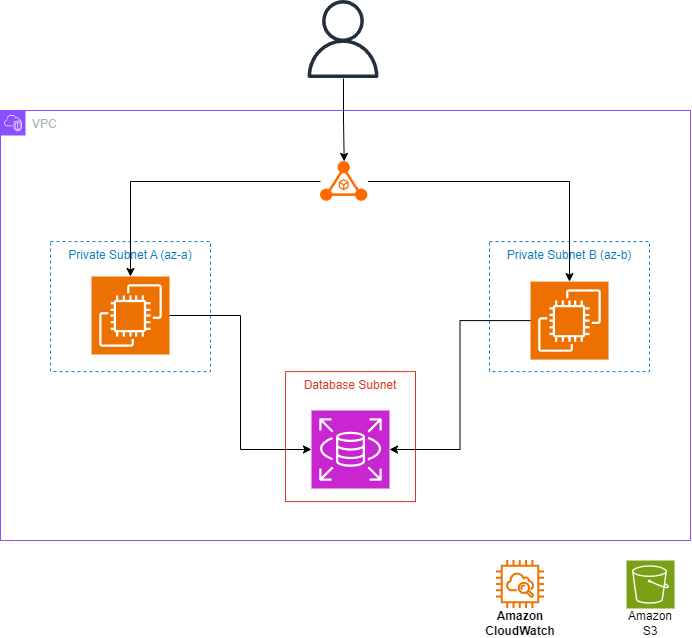

The diagram above was exported from draw.io. Its source (the exported page's mxGraphModel, read from the mxfile embedded in the PNG):
<mxGraphModel dx="1117" dy="1664" grid="0" gridSize="10" guides="1" tooltips="1" connect="1" arrows="1" fold="1" page="1" pageScale="1" pageWidth="827" pageHeight="1169" math="0" shadow="0">
  <root>
    <mxCell id="0" />
    <mxCell id="1" parent="0" />
    <mxCell id="Fq_TaA3zhnUOHfyB4guZ-17" parent="1" style="points=[[0,0],[0.25,0],[0.5,0],[0.75,0],[1,0],[1,0.25],[1,0.5],[1,0.75],[1,1],[0.75,1],[0.5,1],[0.25,1],[0,1],[0,0.75],[0,0.5],[0,0.25]];outlineConnect=0;gradientColor=none;html=1;whiteSpace=wrap;fontSize=12;fontStyle=0;container=1;pointerEvents=0;collapsible=0;recursiveResize=0;shape=mxgraph.aws4.group;grIcon=mxgraph.aws4.group_vpc2;strokeColor=#8C4FFF;fillColor=none;verticalAlign=top;align=left;spacingLeft=30;fontColor=#AAB7B8;dashed=0;" value="VPC" vertex="1">
      <mxGeometry height="430" width="690" x="70" y="-1030" as="geometry" />
    </mxCell>
    <mxCell id="Fq_TaA3zhnUOHfyB4guZ-19" parent="Fq_TaA3zhnUOHfyB4guZ-17" style="fillColor=none;strokeColor=#147EBA;dashed=1;verticalAlign=top;fontStyle=0;fontColor=#147EBA;whiteSpace=wrap;html=1;" value="Private Subnet A (az-a)" vertex="1">
      <mxGeometry height="130" width="160" x="50" y="131.1" as="geometry" />
    </mxCell>
    <mxCell id="Fq_TaA3zhnUOHfyB4guZ-20" parent="Fq_TaA3zhnUOHfyB4guZ-17" style="fillColor=none;strokeColor=#147EBA;dashed=1;verticalAlign=top;fontStyle=0;fontColor=#147EBA;whiteSpace=wrap;html=1;" value="Private Subnet B (az-b)" vertex="1">
      <mxGeometry height="130" width="160" x="489" y="131.1" as="geometry" />
    </mxCell>
    <mxCell id="Fq_TaA3zhnUOHfyB4guZ-25" parent="Fq_TaA3zhnUOHfyB4guZ-17" style="sketch=0;points=[[0,0,0],[0.25,0,0],[0.5,0,0],[0.75,0,0],[1,0,0],[0,1,0],[0.25,1,0],[0.5,1,0],[0.75,1,0],[1,1,0],[0,0.25,0],[0,0.5,0],[0,0.75,0],[1,0.25,0],[1,0.5,0],[1,0.75,0]];outlineConnect=0;fontColor=#232F3E;fillColor=#ED7100;strokeColor=#ffffff;dashed=0;verticalLabelPosition=bottom;verticalAlign=top;align=center;html=1;fontSize=12;fontStyle=0;aspect=fixed;shape=mxgraph.aws4.resourceIcon;resIcon=mxgraph.aws4.ec2;" value="" vertex="1">
      <mxGeometry height="78" width="78" x="91" y="166" as="geometry" />
    </mxCell>
    <mxCell id="Fq_TaA3zhnUOHfyB4guZ-26" parent="Fq_TaA3zhnUOHfyB4guZ-17" style="sketch=0;points=[[0,0,0],[0.25,0,0],[0.5,0,0],[0.75,0,0],[1,0,0],[0,1,0],[0.25,1,0],[0.5,1,0],[0.75,1,0],[1,1,0],[0,0.25,0],[0,0.5,0],[0,0.75,0],[1,0.25,0],[1,0.5,0],[1,0.75,0]];outlineConnect=0;fontColor=#232F3E;fillColor=#ED7100;strokeColor=#ffffff;dashed=0;verticalLabelPosition=bottom;verticalAlign=top;align=center;html=1;fontSize=12;fontStyle=0;aspect=fixed;shape=mxgraph.aws4.resourceIcon;resIcon=mxgraph.aws4.ec2;" value="" vertex="1">
      <mxGeometry height="78" width="78" x="530" y="171.1" as="geometry" />
    </mxCell>
    <mxCell id="Fq_TaA3zhnUOHfyB4guZ-27" parent="Fq_TaA3zhnUOHfyB4guZ-17" style="sketch=0;points=[[0,0,0],[0.25,0,0],[0.5,0,0],[0.75,0,0],[1,0,0],[0,1,0],[0.25,1,0],[0.5,1,0],[0.75,1,0],[1,1,0],[0,0.25,0],[0,0.5,0],[0,0.75,0],[1,0.25,0],[1,0.5,0],[1,0.75,0]];outlineConnect=0;fontColor=#232F3E;fillColor=#C925D1;strokeColor=#ffffff;dashed=0;verticalLabelPosition=bottom;verticalAlign=top;align=center;html=1;fontSize=12;fontStyle=0;aspect=fixed;shape=mxgraph.aws4.resourceIcon;resIcon=mxgraph.aws4.rds;" value="" vertex="1">
      <mxGeometry height="78" width="78" x="311" y="300" as="geometry" />
    </mxCell>
    <mxCell id="Fq_TaA3zhnUOHfyB4guZ-35" parent="Fq_TaA3zhnUOHfyB4guZ-17" style="fillColor=none;strokeColor=#DD3522;verticalAlign=top;fontStyle=0;fontColor=#DD3522;whiteSpace=wrap;html=1;" value="Database Subnet" vertex="1">
      <mxGeometry height="130" width="130" x="285" y="261.1" as="geometry" />
    </mxCell>
    <mxCell id="Fq_TaA3zhnUOHfyB4guZ-49" edge="1" parent="Fq_TaA3zhnUOHfyB4guZ-17" source="Fq_TaA3zhnUOHfyB4guZ-24" style="edgeStyle=orthogonalEdgeStyle;rounded=0;orthogonalLoop=1;jettySize=auto;html=1;" target="Fq_TaA3zhnUOHfyB4guZ-26">
      <mxGeometry relative="1" as="geometry" />
    </mxCell>
    <mxCell id="Fq_TaA3zhnUOHfyB4guZ-50" edge="1" parent="Fq_TaA3zhnUOHfyB4guZ-17" source="Fq_TaA3zhnUOHfyB4guZ-24" style="edgeStyle=orthogonalEdgeStyle;rounded=0;orthogonalLoop=1;jettySize=auto;html=1;" target="Fq_TaA3zhnUOHfyB4guZ-25">
      <mxGeometry relative="1" as="geometry" />
    </mxCell>
    <mxCell id="Fq_TaA3zhnUOHfyB4guZ-24" parent="Fq_TaA3zhnUOHfyB4guZ-17" style="points=[];aspect=fixed;html=1;align=center;shadow=0;dashed=0;fillColor=#FF6A00;strokeColor=none;shape=mxgraph.alibaba_cloud.alb_application_load_balancer_01;" value="" vertex="1">
      <mxGeometry height="40.2" width="47.400000000000006" x="320" y="50.9" as="geometry" />
    </mxCell>
    <mxCell id="Fq_TaA3zhnUOHfyB4guZ-52" edge="1" parent="Fq_TaA3zhnUOHfyB4guZ-17" source="Fq_TaA3zhnUOHfyB4guZ-25" style="edgeStyle=orthogonalEdgeStyle;rounded=0;orthogonalLoop=1;jettySize=auto;html=1;entryX=0;entryY=0.5;entryDx=0;entryDy=0;entryPerimeter=0;" target="Fq_TaA3zhnUOHfyB4guZ-27">
      <mxGeometry relative="1" as="geometry" />
    </mxCell>
    <mxCell id="Fq_TaA3zhnUOHfyB4guZ-53" edge="1" parent="Fq_TaA3zhnUOHfyB4guZ-17" source="Fq_TaA3zhnUOHfyB4guZ-26" style="edgeStyle=orthogonalEdgeStyle;rounded=0;orthogonalLoop=1;jettySize=auto;html=1;entryX=1;entryY=0.5;entryDx=0;entryDy=0;entryPerimeter=0;" target="Fq_TaA3zhnUOHfyB4guZ-27">
      <mxGeometry relative="1" as="geometry" />
    </mxCell>
    <mxCell id="Fq_TaA3zhnUOHfyB4guZ-29" edge="1" parent="1" source="Fq_TaA3zhnUOHfyB4guZ-7" style="edgeStyle=orthogonalEdgeStyle;rounded=0;orthogonalLoop=1;jettySize=auto;html=1;" target="Fq_TaA3zhnUOHfyB4guZ-24">
      <mxGeometry relative="1" as="geometry" />
    </mxCell>
    <mxCell id="Fq_TaA3zhnUOHfyB4guZ-7" parent="1" style="sketch=0;outlineConnect=0;fontColor=#232F3E;gradientColor=none;fillColor=#232F3D;strokeColor=none;dashed=0;verticalLabelPosition=bottom;verticalAlign=top;align=center;html=1;fontSize=12;fontStyle=0;aspect=fixed;pointerEvents=1;shape=mxgraph.aws4.user;" value="" vertex="1">
      <mxGeometry height="78" width="78" x="374" y="-1140" as="geometry" />
    </mxCell>
    <mxCell id="Fq_TaA3zhnUOHfyB4guZ-36" parent="1" style="sketch=0;points=[[0,0,0],[0.25,0,0],[0.5,0,0],[0.75,0,0],[1,0,0],[0,1,0],[0.25,1,0],[0.5,1,0],[0.75,1,0],[1,1,0],[0,0.25,0],[0,0.5,0],[0,0.75,0],[1,0.25,0],[1,0.5,0],[1,0.75,0]];outlineConnect=0;fontColor=#232F3E;fillColor=#7AA116;strokeColor=#ffffff;dashed=0;verticalLabelPosition=bottom;verticalAlign=top;align=center;html=1;fontSize=12;fontStyle=0;aspect=fixed;shape=mxgraph.aws4.resourceIcon;resIcon=mxgraph.aws4.s3;" value="" vertex="1">
      <mxGeometry height="48" width="48" x="696" y="-580" as="geometry" />
    </mxCell>
    <mxCell id="Fq_TaA3zhnUOHfyB4guZ-37" parent="1" style="sketch=0;outlineConnect=0;fontColor=#232F3E;gradientColor=none;fillColor=#ED7100;strokeColor=none;dashed=0;verticalLabelPosition=bottom;verticalAlign=top;align=center;html=1;fontSize=12;fontStyle=0;aspect=fixed;pointerEvents=1;shape=mxgraph.aws4.instance_with_cloudwatch2;" value="" vertex="1">
      <mxGeometry height="48" width="48" x="566" y="-580" as="geometry" />
    </mxCell>
    <mxCell id="Fq_TaA3zhnUOHfyB4guZ-54" parent="1" style="text;html=1;whiteSpace=wrap;strokeColor=none;fillColor=none;align=center;verticalAlign=middle;rounded=0;" value="&lt;b data-path-to-node=&quot;9,0,0&quot; data-index-in-node=&quot;28&quot;&gt;Amazon CloudWatch&lt;/b&gt;" vertex="1">
      <mxGeometry height="30" width="60" x="560" y="-532" as="geometry" />
    </mxCell>
    <mxCell id="Fq_TaA3zhnUOHfyB4guZ-55" parent="1" style="text;html=1;whiteSpace=wrap;strokeColor=none;fillColor=none;align=center;verticalAlign=middle;rounded=0;" value="Amazon S3" vertex="1">
      <mxGeometry height="30" width="60" x="690" y="-532" as="geometry" />
    </mxCell>
  </root>
</mxGraphModel>